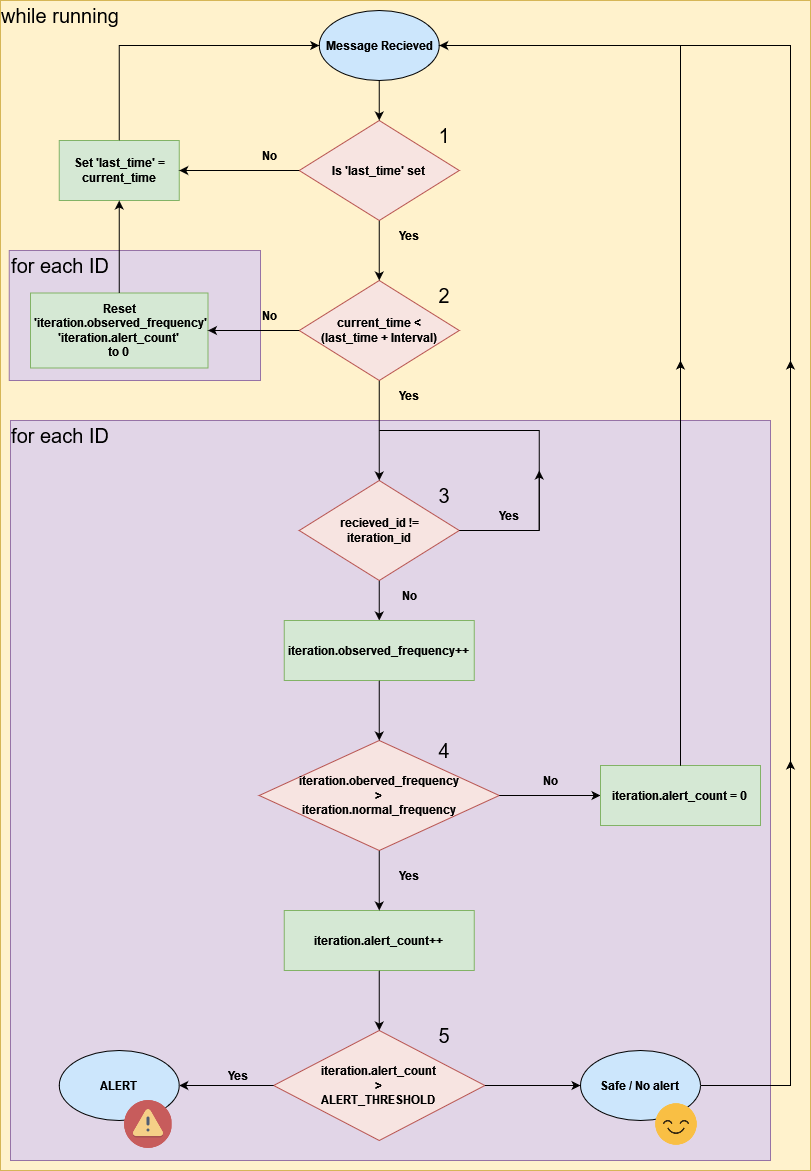

The diagram above was exported from draw.io. Its source (the exported page's mxGraphModel, read from the mxfile embedded in the PNG):
<mxGraphModel dx="2062" dy="1132" grid="1" gridSize="10" guides="1" tooltips="1" connect="1" arrows="1" fold="1" page="1" pageScale="1" pageWidth="827" pageHeight="1169" math="0" shadow="0">
  <root>
    <mxCell id="0" />
    <mxCell id="1" parent="0" />
    <mxCell id="jGXl7mGjrSFyowvYBKxL-1" value="" style="rounded=0;whiteSpace=wrap;html=1;fontSize=12;fillColor=#fff2cc;strokeColor=#d6b656;" parent="1" vertex="1">
      <mxGeometry x="120" y="40" width="810" height="1170" as="geometry" />
    </mxCell>
    <mxCell id="WWLSW9xBOJAJ_BddpjqT-2" value="" style="rounded=0;whiteSpace=wrap;html=1;fontSize=12;fillColor=#e1d5e7;strokeColor=#9673a6;" parent="1" vertex="1">
      <mxGeometry x="128.75" y="290" width="251.25" height="130" as="geometry" />
    </mxCell>
    <mxCell id="WWLSW9xBOJAJ_BddpjqT-1" value="" style="rounded=0;whiteSpace=wrap;html=1;fontSize=12;fillColor=#e1d5e7;strokeColor=#9673a6;" parent="1" vertex="1">
      <mxGeometry x="130" y="460" width="760" height="740" as="geometry" />
    </mxCell>
    <mxCell id="4aFlkGPi6Md1U9Q3tQin-1" value="&lt;b&gt;Message Recieved&lt;/b&gt;" style="ellipse;whiteSpace=wrap;html=1;fontSize=12;fillColor=#CCE6FC;" parent="1" vertex="1">
      <mxGeometry x="438.75" y="50" width="120" height="70" as="geometry" />
    </mxCell>
    <mxCell id="tGFu9vcA-htd9LKls8DM-1" value="&lt;div&gt;&lt;b&gt;current_time &amp;lt;&lt;/b&gt;&lt;/div&gt;&lt;div&gt;&lt;b&gt;(last_time + Interval)&lt;br&gt;&lt;/b&gt;&lt;/div&gt;" style="rhombus;whiteSpace=wrap;html=1;fontSize=12;fillColor=#F7E4E1;strokeColor=#b85450;" parent="1" vertex="1">
      <mxGeometry x="418.75" y="320" width="160" height="100" as="geometry" />
    </mxCell>
    <mxCell id="shr0zI1o3FzlHlYzAltP-1" value="&lt;div&gt;&lt;b&gt;Is 'last_time' set&lt;br&gt;&lt;/b&gt;&lt;/div&gt;" style="rhombus;whiteSpace=wrap;html=1;fontSize=12;fillColor=#F7E4E1;strokeColor=#b85450;" parent="1" vertex="1">
      <mxGeometry x="418.75" y="160" width="160" height="100" as="geometry" />
    </mxCell>
    <mxCell id="9eNd0_9eKykNP3sQwp3p-1" value="&lt;b&gt;Set 'last_time' = current_time&lt;br&gt;&lt;/b&gt;" style="rounded=0;whiteSpace=wrap;html=1;fontSize=12;fillColor=#d5e8d4;strokeColor=#82b366;" parent="1" vertex="1">
      <mxGeometry x="178.75" y="180" width="120" height="60" as="geometry" />
    </mxCell>
    <mxCell id="5b4Kt0D4nKeWn31_q7zT-1" value="" style="endArrow=classic;html=1;rounded=0;fontFamily=Verdana;fontSize=15;entryX=1;entryY=0.5;entryDx=0;entryDy=0;exitX=0;exitY=0.5;exitDx=0;exitDy=0;" parent="1" source="shr0zI1o3FzlHlYzAltP-1" target="9eNd0_9eKykNP3sQwp3p-1" edge="1">
      <mxGeometry width="50" height="50" relative="1" as="geometry">
        <mxPoint x="458.75" y="300" as="sourcePoint" />
        <mxPoint x="508.75" y="250" as="targetPoint" />
      </mxGeometry>
    </mxCell>
    <mxCell id="JX0lhox4jK8f_gg_r43m-3" value="" style="endArrow=classic;html=1;rounded=0;fontFamily=Verdana;fontSize=15;entryX=0.5;entryY=0;entryDx=0;entryDy=0;" parent="1" target="tGFu9vcA-htd9LKls8DM-1" edge="1">
      <mxGeometry width="50" height="50" relative="1" as="geometry">
        <mxPoint x="498.75" y="260" as="sourcePoint" />
        <mxPoint x="508.75" y="250" as="targetPoint" />
      </mxGeometry>
    </mxCell>
    <mxCell id="JX0lhox4jK8f_gg_r43m-4" value="&lt;div&gt;&lt;b&gt;recieved_id !=&lt;/b&gt;&lt;/div&gt;&lt;div&gt;&lt;b&gt;iteration_id&lt;br&gt;&lt;/b&gt;&lt;/div&gt;" style="rhombus;whiteSpace=wrap;html=1;fontSize=12;fillColor=#F7E4E1;strokeColor=#b85450;" parent="1" vertex="1">
      <mxGeometry x="418.75" y="520" width="160" height="100" as="geometry" />
    </mxCell>
    <mxCell id="p6ZjYt-9pbuJCAz93V95-1" value="" style="endArrow=classic;html=1;rounded=0;fontFamily=Verdana;fontSize=15;exitX=0.5;exitY=1;exitDx=0;exitDy=0;entryX=0.5;entryY=0;entryDx=0;entryDy=0;" parent="1" source="tGFu9vcA-htd9LKls8DM-1" target="JX0lhox4jK8f_gg_r43m-4" edge="1">
      <mxGeometry width="50" height="50" relative="1" as="geometry">
        <mxPoint x="458.75" y="750" as="sourcePoint" />
        <mxPoint x="508.75" y="700" as="targetPoint" />
      </mxGeometry>
    </mxCell>
    <mxCell id="swK29gBJzkwSSZ2F9Fn9-1" value="&lt;b&gt;No&lt;/b&gt;" style="text;html=1;strokeColor=none;fillColor=none;align=center;verticalAlign=middle;whiteSpace=wrap;rounded=0;fontSize=12;" parent="1" vertex="1">
      <mxGeometry x="358.75" y="340" width="60" height="30" as="geometry" />
    </mxCell>
    <mxCell id="swK29gBJzkwSSZ2F9Fn9-2" value="&lt;b&gt;No&lt;/b&gt;" style="text;html=1;strokeColor=none;fillColor=none;align=center;verticalAlign=middle;whiteSpace=wrap;rounded=0;fontSize=12;" parent="1" vertex="1">
      <mxGeometry x="358.75" y="180" width="60" height="30" as="geometry" />
    </mxCell>
    <mxCell id="516KCuZ4x2FjKVdiFWQX-1" value="&lt;b&gt;Yes&lt;/b&gt;" style="text;html=1;strokeColor=none;fillColor=none;align=center;verticalAlign=middle;whiteSpace=wrap;rounded=0;fontSize=12;" parent="1" vertex="1">
      <mxGeometry x="498.75" y="260" width="60" height="30" as="geometry" />
    </mxCell>
    <mxCell id="516KCuZ4x2FjKVdiFWQX-2" value="&lt;b&gt;Yes&lt;/b&gt;" style="text;html=1;strokeColor=none;fillColor=none;align=center;verticalAlign=middle;whiteSpace=wrap;rounded=0;fontSize=12;" parent="1" vertex="1">
      <mxGeometry x="498.75" y="420" width="60" height="30" as="geometry" />
    </mxCell>
    <mxCell id="ZU_qTqgUNemftdndqQ8p-1" value="" style="endArrow=none;html=1;rounded=0;fontFamily=Verdana;fontSize=15;exitX=1;exitY=0.5;exitDx=0;exitDy=0;" parent="1" source="JX0lhox4jK8f_gg_r43m-4" edge="1">
      <mxGeometry width="50" height="50" relative="1" as="geometry">
        <mxPoint x="458.75" y="470" as="sourcePoint" />
        <mxPoint x="498.75" y="470" as="targetPoint" />
        <Array as="points">
          <mxPoint x="658.75" y="570" />
          <mxPoint x="658.75" y="470" />
        </Array>
      </mxGeometry>
    </mxCell>
    <mxCell id="ZU_qTqgUNemftdndqQ8p-2" value="&lt;b&gt;Yes&lt;/b&gt;" style="text;html=1;strokeColor=none;fillColor=none;align=center;verticalAlign=middle;whiteSpace=wrap;rounded=0;fontSize=12;" parent="1" vertex="1">
      <mxGeometry x="598.75" y="540" width="60" height="30" as="geometry" />
    </mxCell>
    <mxCell id="WpvGXaQw3BgFEMVRMaUw-1" value="" style="endArrow=classic;html=1;rounded=0;fontFamily=Verdana;fontSize=15;" parent="1" edge="1">
      <mxGeometry width="50" height="50" relative="1" as="geometry">
        <mxPoint x="658.75" y="570" as="sourcePoint" />
        <mxPoint x="658.75" y="510" as="targetPoint" />
      </mxGeometry>
    </mxCell>
    <mxCell id="toHJYwLiiPbkJb5exPRp-1" value="" style="endArrow=classic;html=1;rounded=0;fontFamily=Verdana;fontSize=15;exitX=0.5;exitY=1;exitDx=0;exitDy=0;" parent="1" source="JX0lhox4jK8f_gg_r43m-4" edge="1">
      <mxGeometry width="50" height="50" relative="1" as="geometry">
        <mxPoint x="458.75" y="620" as="sourcePoint" />
        <mxPoint x="498.75" y="660" as="targetPoint" />
      </mxGeometry>
    </mxCell>
    <mxCell id="PD-1G_l1wNOqi0AX6TgO-1" value="&lt;div&gt;&lt;b&gt;iteration.observed_frequency++&lt;br&gt;&lt;/b&gt;&lt;/div&gt;" style="rounded=0;whiteSpace=wrap;html=1;fontSize=12;fillColor=#d5e8d4;strokeColor=#82b366;" parent="1" vertex="1">
      <mxGeometry x="403.75" y="660" width="190" height="60" as="geometry" />
    </mxCell>
    <mxCell id="PD-1G_l1wNOqi0AX6TgO-2" value="&lt;b&gt;No&lt;/b&gt;" style="text;html=1;strokeColor=none;fillColor=none;align=center;verticalAlign=middle;whiteSpace=wrap;rounded=0;fontSize=12;" parent="1" vertex="1">
      <mxGeometry x="498.75" y="620" width="60" height="30" as="geometry" />
    </mxCell>
    <mxCell id="2zmRPgA9LPRp_iSe8OcJ-1" value="&lt;div&gt;&lt;b&gt;Reset&lt;/b&gt;&lt;/div&gt;&lt;div&gt;&lt;b&gt;&amp;nbsp;'iteration.observed_frequency'&lt;/b&gt;&lt;/div&gt;&lt;div&gt;&lt;b&gt;'iteration.alert_count' &lt;br&gt;&lt;/b&gt;&lt;/div&gt;&lt;div&gt;&lt;b&gt;to 0&lt;br&gt;&lt;/b&gt;&lt;/div&gt;" style="rounded=0;whiteSpace=wrap;html=1;fontSize=12;fillColor=#d5e8d4;strokeColor=#82b366;" parent="1" vertex="1">
      <mxGeometry x="150" y="332.5" width="177.5" height="75" as="geometry" />
    </mxCell>
    <mxCell id="2zmRPgA9LPRp_iSe8OcJ-2" value="" style="endArrow=classic;html=1;rounded=0;fontFamily=Verdana;fontSize=15;exitX=1;exitY=1;exitDx=0;exitDy=0;entryX=1;entryY=0.5;entryDx=0;entryDy=0;" parent="1" source="swK29gBJzkwSSZ2F9Fn9-1" target="2zmRPgA9LPRp_iSe8OcJ-1" edge="1">
      <mxGeometry width="50" height="50" relative="1" as="geometry">
        <mxPoint x="278.75" y="470" as="sourcePoint" />
        <mxPoint x="328.75" y="420" as="targetPoint" />
      </mxGeometry>
    </mxCell>
    <mxCell id="2zmRPgA9LPRp_iSe8OcJ-3" value="" style="endArrow=classic;html=1;rounded=0;fontFamily=Verdana;fontSize=15;entryX=0.5;entryY=1;entryDx=0;entryDy=0;exitX=0.5;exitY=0;exitDx=0;exitDy=0;" parent="1" source="2zmRPgA9LPRp_iSe8OcJ-1" target="9eNd0_9eKykNP3sQwp3p-1" edge="1">
      <mxGeometry width="50" height="50" relative="1" as="geometry">
        <mxPoint x="238.75" y="310" as="sourcePoint" />
        <mxPoint x="328.75" y="420" as="targetPoint" />
      </mxGeometry>
    </mxCell>
    <mxCell id="2zmRPgA9LPRp_iSe8OcJ-5" value="&lt;div&gt;&lt;b&gt;iteration.oberved_frequency &lt;br&gt;&lt;/b&gt;&lt;/div&gt;&lt;div&gt;&lt;b&gt;&amp;gt;&lt;/b&gt;&lt;/div&gt;&lt;div&gt;&lt;b&gt;iteration.normal_frequency&lt;br&gt;&lt;/b&gt;&lt;/div&gt;" style="rhombus;whiteSpace=wrap;html=1;fontSize=12;fillColor=#F7E4E1;strokeColor=#b85450;" parent="1" vertex="1">
      <mxGeometry x="378.75" y="780" width="240" height="110" as="geometry" />
    </mxCell>
    <mxCell id="KJTyCx7BqiTBfBs2pyjX-1" value="" style="endArrow=classic;html=1;rounded=0;fontFamily=Verdana;fontSize=15;exitX=0.5;exitY=0;exitDx=0;exitDy=0;entryX=0;entryY=0.5;entryDx=0;entryDy=0;" parent="1" source="9eNd0_9eKykNP3sQwp3p-1" target="4aFlkGPi6Md1U9Q3tQin-1" edge="1">
      <mxGeometry width="50" height="50" relative="1" as="geometry">
        <mxPoint x="448.75" y="420" as="sourcePoint" />
        <mxPoint x="498.75" y="370" as="targetPoint" />
        <Array as="points">
          <mxPoint x="238.75" y="85" />
        </Array>
      </mxGeometry>
    </mxCell>
    <mxCell id="KJTyCx7BqiTBfBs2pyjX-2" value="" style="endArrow=classic;html=1;rounded=0;fontFamily=Verdana;fontSize=15;exitX=0.5;exitY=1;exitDx=0;exitDy=0;" parent="1" source="4aFlkGPi6Md1U9Q3tQin-1" edge="1">
      <mxGeometry width="50" height="50" relative="1" as="geometry">
        <mxPoint x="448.75" y="420" as="sourcePoint" />
        <mxPoint x="498.75" y="160" as="targetPoint" />
      </mxGeometry>
    </mxCell>
    <mxCell id="KJTyCx7BqiTBfBs2pyjX-3" value="" style="endArrow=classic;html=1;rounded=0;fontFamily=Verdana;fontSize=15;exitX=1;exitY=0.5;exitDx=0;exitDy=0;entryX=0;entryY=0.5;entryDx=0;entryDy=0;" parent="1" source="2zmRPgA9LPRp_iSe8OcJ-5" target="KJTyCx7BqiTBfBs2pyjX-4" edge="1">
      <mxGeometry width="50" height="50" relative="1" as="geometry">
        <mxPoint x="490" y="630" as="sourcePoint" />
        <mxPoint x="710" y="835" as="targetPoint" />
      </mxGeometry>
    </mxCell>
    <mxCell id="KJTyCx7BqiTBfBs2pyjX-4" value="&lt;div&gt;&lt;b&gt;iteration.alert_count = 0&lt;br&gt;&lt;/b&gt;&lt;/div&gt;" style="rounded=0;whiteSpace=wrap;html=1;fontSize=12;fillColor=#d5e8d4;strokeColor=#82b366;" parent="1" vertex="1">
      <mxGeometry x="720" y="805" width="160" height="60" as="geometry" />
    </mxCell>
    <mxCell id="KJTyCx7BqiTBfBs2pyjX-5" value="" style="endArrow=classic;html=1;rounded=0;fontFamily=Verdana;fontSize=15;exitX=0.5;exitY=0;exitDx=0;exitDy=0;entryX=1;entryY=0.5;entryDx=0;entryDy=0;" parent="1" source="KJTyCx7BqiTBfBs2pyjX-4" target="4aFlkGPi6Md1U9Q3tQin-1" edge="1">
      <mxGeometry width="50" height="50" relative="1" as="geometry">
        <mxPoint x="760" y="470" as="sourcePoint" />
        <mxPoint x="810" y="420" as="targetPoint" />
        <Array as="points">
          <mxPoint x="800" y="85" />
        </Array>
      </mxGeometry>
    </mxCell>
    <mxCell id="KJTyCx7BqiTBfBs2pyjX-6" value="" style="endArrow=classic;html=1;rounded=0;fontFamily=Verdana;fontSize=15;exitX=0.5;exitY=0;exitDx=0;exitDy=0;" parent="1" source="KJTyCx7BqiTBfBs2pyjX-4" edge="1">
      <mxGeometry width="50" height="50" relative="1" as="geometry">
        <mxPoint x="760" y="470" as="sourcePoint" />
        <mxPoint x="800" y="400" as="targetPoint" />
      </mxGeometry>
    </mxCell>
    <mxCell id="KJTyCx7BqiTBfBs2pyjX-7" value="&lt;b&gt;No&lt;/b&gt;" style="text;html=1;strokeColor=none;fillColor=none;align=center;verticalAlign=middle;whiteSpace=wrap;rounded=0;fontSize=12;" parent="1" vertex="1">
      <mxGeometry x="640" y="805" width="60" height="30" as="geometry" />
    </mxCell>
    <mxCell id="KJTyCx7BqiTBfBs2pyjX-8" value="" style="endArrow=classic;html=1;rounded=0;fontFamily=Verdana;fontSize=15;exitX=0.5;exitY=1;exitDx=0;exitDy=0;entryX=0.5;entryY=0;entryDx=0;entryDy=0;" parent="1" source="PD-1G_l1wNOqi0AX6TgO-1" target="2zmRPgA9LPRp_iSe8OcJ-5" edge="1">
      <mxGeometry width="50" height="50" relative="1" as="geometry">
        <mxPoint x="540" y="550" as="sourcePoint" />
        <mxPoint x="590" y="500" as="targetPoint" />
      </mxGeometry>
    </mxCell>
    <mxCell id="KJTyCx7BqiTBfBs2pyjX-9" value="&lt;div&gt;&lt;b&gt;iteration.alert_count++&lt;br&gt;&lt;/b&gt;&lt;/div&gt;" style="rounded=0;whiteSpace=wrap;html=1;fontSize=12;fillColor=#d5e8d4;strokeColor=#82b366;" parent="1" vertex="1">
      <mxGeometry x="403.75" y="950" width="190" height="60" as="geometry" />
    </mxCell>
    <mxCell id="KJTyCx7BqiTBfBs2pyjX-10" value="" style="endArrow=classic;html=1;rounded=0;fontFamily=Verdana;fontSize=15;exitX=0.5;exitY=1;exitDx=0;exitDy=0;entryX=0.5;entryY=0;entryDx=0;entryDy=0;" parent="1" source="2zmRPgA9LPRp_iSe8OcJ-5" target="KJTyCx7BqiTBfBs2pyjX-9" edge="1">
      <mxGeometry width="50" height="50" relative="1" as="geometry">
        <mxPoint x="540" y="790" as="sourcePoint" />
        <mxPoint x="390" y="890" as="targetPoint" />
      </mxGeometry>
    </mxCell>
    <mxCell id="KJTyCx7BqiTBfBs2pyjX-11" value="&lt;div&gt;&lt;b&gt;iteration.alert_count &lt;br&gt;&lt;/b&gt;&lt;/div&gt;&lt;div&gt;&lt;b&gt;&amp;gt;&lt;/b&gt;&lt;/div&gt;&lt;div&gt;&lt;b&gt;ALERT_THRESHOLD&lt;br&gt;&lt;/b&gt;&lt;/div&gt;" style="rhombus;whiteSpace=wrap;html=1;fontSize=12;fillColor=#F7E4E1;strokeColor=#b85450;" parent="1" vertex="1">
      <mxGeometry x="393.13" y="1070" width="211.25" height="110" as="geometry" />
    </mxCell>
    <mxCell id="zBjZOKk64-ZMHCy7iFC4-1" value="" style="endArrow=classic;html=1;rounded=0;fontFamily=Verdana;fontSize=15;exitX=0.5;exitY=1;exitDx=0;exitDy=0;" parent="1" source="KJTyCx7BqiTBfBs2pyjX-9" target="KJTyCx7BqiTBfBs2pyjX-11" edge="1">
      <mxGeometry width="50" height="50" relative="1" as="geometry">
        <mxPoint x="530" y="940" as="sourcePoint" />
        <mxPoint x="580" y="890" as="targetPoint" />
      </mxGeometry>
    </mxCell>
    <mxCell id="AQwJjaLx8JaAH4ar3dW2-1" value="&lt;b&gt;ALERT&lt;br&gt;&lt;/b&gt;" style="ellipse;whiteSpace=wrap;html=1;fontSize=12;fillColor=#CCE6FC;" parent="1" vertex="1">
      <mxGeometry x="178.75" y="1090" width="120" height="70" as="geometry" />
    </mxCell>
    <mxCell id="AQwJjaLx8JaAH4ar3dW2-2" value="" style="shape=image;html=1;verticalAlign=top;verticalLabelPosition=bottom;labelBackgroundColor=#ffffff;imageAspect=0;aspect=fixed;image=https://cdn2.iconfinder.com/data/icons/circle-icons-1/64/caution-128.png;fontSize=12;fillColor=#F7E4E1;" parent="1" vertex="1">
      <mxGeometry x="243.75" y="1140" width="48" height="48" as="geometry" />
    </mxCell>
    <mxCell id="AQwJjaLx8JaAH4ar3dW2-3" value="" style="endArrow=classic;html=1;rounded=0;fontFamily=Verdana;fontSize=15;exitX=0;exitY=0.5;exitDx=0;exitDy=0;entryX=1;entryY=0.5;entryDx=0;entryDy=0;" parent="1" source="KJTyCx7BqiTBfBs2pyjX-11" target="AQwJjaLx8JaAH4ar3dW2-1" edge="1">
      <mxGeometry width="50" height="50" relative="1" as="geometry">
        <mxPoint x="300" y="860" as="sourcePoint" />
        <mxPoint x="350" y="810" as="targetPoint" />
      </mxGeometry>
    </mxCell>
    <mxCell id="AQwJjaLx8JaAH4ar3dW2-4" value="&lt;b&gt;Yes&lt;/b&gt;" style="text;html=1;strokeColor=none;fillColor=none;align=center;verticalAlign=middle;whiteSpace=wrap;rounded=0;fontSize=12;" parent="1" vertex="1">
      <mxGeometry x="498.75" y="900" width="60" height="30" as="geometry" />
    </mxCell>
    <mxCell id="AQwJjaLx8JaAH4ar3dW2-5" value="&lt;b&gt;Yes&lt;/b&gt;" style="text;html=1;strokeColor=none;fillColor=none;align=center;verticalAlign=middle;whiteSpace=wrap;rounded=0;fontSize=12;" parent="1" vertex="1">
      <mxGeometry x="327.5" y="1100" width="60" height="30" as="geometry" />
    </mxCell>
    <mxCell id="Z5Jh7LYA-pjQDNnAcv9s-1" value="&lt;b&gt;Safe / No alert&lt;br&gt;&lt;/b&gt;" style="ellipse;whiteSpace=wrap;html=1;fontSize=12;fillColor=#CCE6FC;" parent="1" vertex="1">
      <mxGeometry x="700" y="1090" width="120" height="70" as="geometry" />
    </mxCell>
    <mxCell id="Z5Jh7LYA-pjQDNnAcv9s-2" value="" style="shape=image;html=1;verticalAlign=top;verticalLabelPosition=bottom;labelBackgroundColor=#ffffff;imageAspect=0;aspect=fixed;image=https://cdn4.iconfinder.com/data/icons/emoji-66/64/05-happy-128.png;fontSize=12;fillColor=#F7E4E1;" parent="1" vertex="1">
      <mxGeometry x="772" y="1140" width="48" height="48" as="geometry" />
    </mxCell>
    <mxCell id="-aTljpKz7NgzQVI2uAX0-1" value="" style="endArrow=classic;html=1;rounded=0;fontFamily=Verdana;fontSize=15;entryX=0;entryY=0.5;entryDx=0;entryDy=0;exitX=1;exitY=0.5;exitDx=0;exitDy=0;" parent="1" source="KJTyCx7BqiTBfBs2pyjX-11" target="Z5Jh7LYA-pjQDNnAcv9s-1" edge="1">
      <mxGeometry width="50" height="50" relative="1" as="geometry">
        <mxPoint x="510" y="860" as="sourcePoint" />
        <mxPoint x="560" y="810" as="targetPoint" />
      </mxGeometry>
    </mxCell>
    <mxCell id="N5QsyG3yppIj3eT3_Y4f-1" value="" style="endArrow=classic;html=1;rounded=0;fontFamily=Verdana;fontSize=15;exitX=1;exitY=0.5;exitDx=0;exitDy=0;" parent="1" source="Z5Jh7LYA-pjQDNnAcv9s-1" edge="1">
      <mxGeometry width="50" height="50" relative="1" as="geometry">
        <mxPoint x="510" y="860" as="sourcePoint" />
        <mxPoint x="910" y="400" as="targetPoint" />
        <Array as="points">
          <mxPoint x="910" y="1125" />
        </Array>
      </mxGeometry>
    </mxCell>
    <mxCell id="N5QsyG3yppIj3eT3_Y4f-2" value="" style="endArrow=none;html=1;rounded=0;fontFamily=Verdana;fontSize=15;entryX=1;entryY=0.5;entryDx=0;entryDy=0;" parent="1" target="4aFlkGPi6Md1U9Q3tQin-1" edge="1">
      <mxGeometry width="50" height="50" relative="1" as="geometry">
        <mxPoint x="910" y="400" as="sourcePoint" />
        <mxPoint x="800" y="90" as="targetPoint" />
        <Array as="points">
          <mxPoint x="910" y="85" />
        </Array>
      </mxGeometry>
    </mxCell>
    <mxCell id="N5QsyG3yppIj3eT3_Y4f-3" value="" style="endArrow=classic;html=1;rounded=0;fontFamily=Verdana;fontSize=15;" parent="1" edge="1">
      <mxGeometry width="50" height="50" relative="1" as="geometry">
        <mxPoint x="910" y="1120" as="sourcePoint" />
        <mxPoint x="910" y="800" as="targetPoint" />
      </mxGeometry>
    </mxCell>
    <mxCell id="gNVJqyVCZYyaNGimp7Cv-1" value="for each ID" style="text;html=1;strokeColor=none;fillColor=none;align=center;verticalAlign=middle;whiteSpace=wrap;rounded=0;fontSize=20;" parent="1" vertex="1">
      <mxGeometry x="130" y="290" width="100" height="30" as="geometry" />
    </mxCell>
    <mxCell id="gNVJqyVCZYyaNGimp7Cv-2" value="for each ID" style="text;html=1;strokeColor=none;fillColor=none;align=center;verticalAlign=middle;whiteSpace=wrap;rounded=0;fontSize=20;" parent="1" vertex="1">
      <mxGeometry x="130" y="460" width="100" height="30" as="geometry" />
    </mxCell>
    <mxCell id="E00M5kaNwej-myKq_ePz-1" value="while running" style="text;html=1;strokeColor=none;fillColor=none;align=center;verticalAlign=middle;whiteSpace=wrap;rounded=0;fontSize=20;" parent="1" vertex="1">
      <mxGeometry x="120" y="40" width="120" height="30" as="geometry" />
    </mxCell>
    <mxCell id="JKmvaOvFh4uxLCwgyRXF-1" value="1" style="text;html=1;strokeColor=none;fillColor=none;align=center;verticalAlign=middle;whiteSpace=wrap;rounded=0;fontSize=20;" parent="1" vertex="1">
      <mxGeometry x="533.75" y="160" width="60" height="30" as="geometry" />
    </mxCell>
    <mxCell id="JKmvaOvFh4uxLCwgyRXF-2" value="2" style="text;html=1;strokeColor=none;fillColor=none;align=center;verticalAlign=middle;whiteSpace=wrap;rounded=0;fontSize=20;" parent="1" vertex="1">
      <mxGeometry x="533.75" y="320" width="60" height="30" as="geometry" />
    </mxCell>
    <mxCell id="JKmvaOvFh4uxLCwgyRXF-3" value="3" style="text;html=1;strokeColor=none;fillColor=none;align=center;verticalAlign=middle;whiteSpace=wrap;rounded=0;fontSize=20;" parent="1" vertex="1">
      <mxGeometry x="533.75" y="520" width="60" height="30" as="geometry" />
    </mxCell>
    <mxCell id="JKmvaOvFh4uxLCwgyRXF-4" value="4" style="text;html=1;strokeColor=none;fillColor=none;align=center;verticalAlign=middle;whiteSpace=wrap;rounded=0;fontSize=20;" parent="1" vertex="1">
      <mxGeometry x="533.75" y="775" width="60" height="30" as="geometry" />
    </mxCell>
    <mxCell id="JKmvaOvFh4uxLCwgyRXF-5" value="5" style="text;html=1;strokeColor=none;fillColor=none;align=center;verticalAlign=middle;whiteSpace=wrap;rounded=0;fontSize=20;" parent="1" vertex="1">
      <mxGeometry x="533.75" y="1060" width="60" height="30" as="geometry" />
    </mxCell>
  </root>
</mxGraphModel>